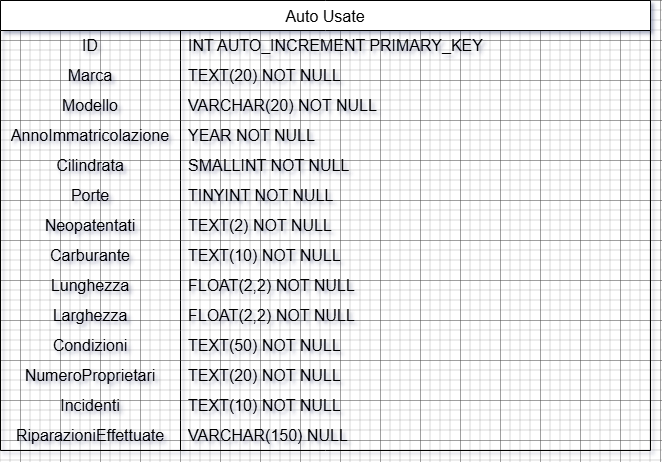

The diagram above was exported from draw.io. Its source (the exported page's mxGraphModel, read from the mxfile embedded in the PNG):
<mxGraphModel dx="2033" dy="1111" grid="1" gridSize="10" guides="1" tooltips="1" connect="1" arrows="1" fold="1" page="1" pageScale="1" pageWidth="827" pageHeight="1169" math="0" shadow="0">
  <root>
    <mxCell id="0" />
    <mxCell id="1" parent="0" />
    <mxCell id="HoWYSVt4pFoGtiLhNSVy-14" value="Auto Usate" style="shape=table;startSize=30;container=1;collapsible=0;childLayout=tableLayout;fixedRows=1;rowLines=0;fontStyle=0;strokeColor=default;fontSize=16;" vertex="1" parent="1">
      <mxGeometry x="20" y="80" width="650" height="450" as="geometry" />
    </mxCell>
    <mxCell id="HoWYSVt4pFoGtiLhNSVy-15" value="" style="shape=tableRow;horizontal=0;startSize=0;swimlaneHead=0;swimlaneBody=0;top=0;left=0;bottom=0;right=0;collapsible=0;dropTarget=0;fillColor=none;points=[[0,0.5],[1,0.5]];portConstraint=eastwest;strokeColor=inherit;fontSize=16;" vertex="1" parent="HoWYSVt4pFoGtiLhNSVy-14">
      <mxGeometry y="30" width="650" height="30" as="geometry" />
    </mxCell>
    <mxCell id="HoWYSVt4pFoGtiLhNSVy-16" value="ID" style="shape=partialRectangle;html=1;whiteSpace=wrap;connectable=0;fillColor=none;top=0;left=0;bottom=0;right=0;overflow=hidden;pointerEvents=1;strokeColor=inherit;fontSize=16;" vertex="1" parent="HoWYSVt4pFoGtiLhNSVy-15">
      <mxGeometry width="180" height="30" as="geometry">
        <mxRectangle width="180" height="30" as="alternateBounds" />
      </mxGeometry>
    </mxCell>
    <mxCell id="HoWYSVt4pFoGtiLhNSVy-17" value="INT AUTO_INCREMENT PRIMARY_KEY" style="shape=partialRectangle;html=1;whiteSpace=wrap;connectable=0;fillColor=none;top=0;left=0;bottom=0;right=0;align=left;spacingLeft=6;overflow=hidden;strokeColor=inherit;fontSize=16;" vertex="1" parent="HoWYSVt4pFoGtiLhNSVy-15">
      <mxGeometry x="180" width="470" height="30" as="geometry">
        <mxRectangle width="470" height="30" as="alternateBounds" />
      </mxGeometry>
    </mxCell>
    <mxCell id="HoWYSVt4pFoGtiLhNSVy-18" value="" style="shape=tableRow;horizontal=0;startSize=0;swimlaneHead=0;swimlaneBody=0;top=0;left=0;bottom=0;right=0;collapsible=0;dropTarget=0;fillColor=none;points=[[0,0.5],[1,0.5]];portConstraint=eastwest;strokeColor=inherit;fontSize=16;" vertex="1" parent="HoWYSVt4pFoGtiLhNSVy-14">
      <mxGeometry y="60" width="650" height="30" as="geometry" />
    </mxCell>
    <mxCell id="HoWYSVt4pFoGtiLhNSVy-19" value="Marca" style="shape=partialRectangle;html=1;whiteSpace=wrap;connectable=0;fillColor=none;top=0;left=0;bottom=0;right=0;overflow=hidden;strokeColor=inherit;fontSize=16;" vertex="1" parent="HoWYSVt4pFoGtiLhNSVy-18">
      <mxGeometry width="180" height="30" as="geometry">
        <mxRectangle width="180" height="30" as="alternateBounds" />
      </mxGeometry>
    </mxCell>
    <mxCell id="HoWYSVt4pFoGtiLhNSVy-20" value="TEXT(20) NOT NULL" style="shape=partialRectangle;html=1;whiteSpace=wrap;connectable=0;fillColor=none;top=0;left=0;bottom=0;right=0;align=left;spacingLeft=6;overflow=hidden;strokeColor=inherit;fontSize=16;" vertex="1" parent="HoWYSVt4pFoGtiLhNSVy-18">
      <mxGeometry x="180" width="470" height="30" as="geometry">
        <mxRectangle width="470" height="30" as="alternateBounds" />
      </mxGeometry>
    </mxCell>
    <mxCell id="HoWYSVt4pFoGtiLhNSVy-21" value="" style="shape=tableRow;horizontal=0;startSize=0;swimlaneHead=0;swimlaneBody=0;top=0;left=0;bottom=0;right=0;collapsible=0;dropTarget=0;fillColor=none;points=[[0,0.5],[1,0.5]];portConstraint=eastwest;strokeColor=inherit;fontSize=16;" vertex="1" parent="HoWYSVt4pFoGtiLhNSVy-14">
      <mxGeometry y="90" width="650" height="30" as="geometry" />
    </mxCell>
    <mxCell id="HoWYSVt4pFoGtiLhNSVy-22" value="Modello" style="shape=partialRectangle;html=1;whiteSpace=wrap;connectable=0;fillColor=none;top=0;left=0;bottom=0;right=0;overflow=hidden;strokeColor=inherit;fontSize=16;" vertex="1" parent="HoWYSVt4pFoGtiLhNSVy-21">
      <mxGeometry width="180" height="30" as="geometry">
        <mxRectangle width="180" height="30" as="alternateBounds" />
      </mxGeometry>
    </mxCell>
    <mxCell id="HoWYSVt4pFoGtiLhNSVy-23" value="VARCHAR(20) NOT NULL" style="shape=partialRectangle;html=1;whiteSpace=wrap;connectable=0;fillColor=none;top=0;left=0;bottom=0;right=0;align=left;spacingLeft=6;overflow=hidden;strokeColor=inherit;fontSize=16;" vertex="1" parent="HoWYSVt4pFoGtiLhNSVy-21">
      <mxGeometry x="180" width="470" height="30" as="geometry">
        <mxRectangle width="470" height="30" as="alternateBounds" />
      </mxGeometry>
    </mxCell>
    <mxCell id="HoWYSVt4pFoGtiLhNSVy-44" value="" style="shape=tableRow;horizontal=0;startSize=0;swimlaneHead=0;swimlaneBody=0;top=0;left=0;bottom=0;right=0;collapsible=0;dropTarget=0;fillColor=none;points=[[0,0.5],[1,0.5]];portConstraint=eastwest;strokeColor=inherit;fontSize=16;" vertex="1" parent="HoWYSVt4pFoGtiLhNSVy-14">
      <mxGeometry y="120" width="650" height="30" as="geometry" />
    </mxCell>
    <mxCell id="HoWYSVt4pFoGtiLhNSVy-45" value="AnnoImmatricolazione" style="shape=partialRectangle;html=1;whiteSpace=wrap;connectable=0;fillColor=none;top=0;left=0;bottom=0;right=0;overflow=hidden;strokeColor=inherit;fontSize=16;" vertex="1" parent="HoWYSVt4pFoGtiLhNSVy-44">
      <mxGeometry width="180" height="30" as="geometry">
        <mxRectangle width="180" height="30" as="alternateBounds" />
      </mxGeometry>
    </mxCell>
    <mxCell id="HoWYSVt4pFoGtiLhNSVy-46" value="YEAR NOT NULL" style="shape=partialRectangle;html=1;whiteSpace=wrap;connectable=0;fillColor=none;top=0;left=0;bottom=0;right=0;align=left;spacingLeft=6;overflow=hidden;strokeColor=inherit;fontSize=16;" vertex="1" parent="HoWYSVt4pFoGtiLhNSVy-44">
      <mxGeometry x="180" width="470" height="30" as="geometry">
        <mxRectangle width="470" height="30" as="alternateBounds" />
      </mxGeometry>
    </mxCell>
    <mxCell id="HoWYSVt4pFoGtiLhNSVy-47" value="" style="shape=tableRow;horizontal=0;startSize=0;swimlaneHead=0;swimlaneBody=0;top=0;left=0;bottom=0;right=0;collapsible=0;dropTarget=0;fillColor=none;points=[[0,0.5],[1,0.5]];portConstraint=eastwest;strokeColor=inherit;fontSize=16;" vertex="1" parent="HoWYSVt4pFoGtiLhNSVy-14">
      <mxGeometry y="150" width="650" height="30" as="geometry" />
    </mxCell>
    <mxCell id="HoWYSVt4pFoGtiLhNSVy-48" value="Cilindrata" style="shape=partialRectangle;html=1;whiteSpace=wrap;connectable=0;fillColor=none;top=0;left=0;bottom=0;right=0;overflow=hidden;strokeColor=inherit;fontSize=16;" vertex="1" parent="HoWYSVt4pFoGtiLhNSVy-47">
      <mxGeometry width="180" height="30" as="geometry">
        <mxRectangle width="180" height="30" as="alternateBounds" />
      </mxGeometry>
    </mxCell>
    <mxCell id="HoWYSVt4pFoGtiLhNSVy-49" value="SMALLINT NOT NULL" style="shape=partialRectangle;html=1;whiteSpace=wrap;connectable=0;fillColor=none;top=0;left=0;bottom=0;right=0;align=left;spacingLeft=6;overflow=hidden;strokeColor=inherit;fontSize=16;" vertex="1" parent="HoWYSVt4pFoGtiLhNSVy-47">
      <mxGeometry x="180" width="470" height="30" as="geometry">
        <mxRectangle width="470" height="30" as="alternateBounds" />
      </mxGeometry>
    </mxCell>
    <mxCell id="HoWYSVt4pFoGtiLhNSVy-50" value="" style="shape=tableRow;horizontal=0;startSize=0;swimlaneHead=0;swimlaneBody=0;top=0;left=0;bottom=0;right=0;collapsible=0;dropTarget=0;fillColor=none;points=[[0,0.5],[1,0.5]];portConstraint=eastwest;strokeColor=inherit;fontSize=16;" vertex="1" parent="HoWYSVt4pFoGtiLhNSVy-14">
      <mxGeometry y="180" width="650" height="30" as="geometry" />
    </mxCell>
    <mxCell id="HoWYSVt4pFoGtiLhNSVy-51" value="Porte" style="shape=partialRectangle;html=1;whiteSpace=wrap;connectable=0;fillColor=none;top=0;left=0;bottom=0;right=0;overflow=hidden;strokeColor=inherit;fontSize=16;" vertex="1" parent="HoWYSVt4pFoGtiLhNSVy-50">
      <mxGeometry width="180" height="30" as="geometry">
        <mxRectangle width="180" height="30" as="alternateBounds" />
      </mxGeometry>
    </mxCell>
    <mxCell id="HoWYSVt4pFoGtiLhNSVy-52" value="TINYINT NOT NULL" style="shape=partialRectangle;html=1;whiteSpace=wrap;connectable=0;fillColor=none;top=0;left=0;bottom=0;right=0;align=left;spacingLeft=6;overflow=hidden;strokeColor=inherit;fontSize=16;" vertex="1" parent="HoWYSVt4pFoGtiLhNSVy-50">
      <mxGeometry x="180" width="470" height="30" as="geometry">
        <mxRectangle width="470" height="30" as="alternateBounds" />
      </mxGeometry>
    </mxCell>
    <mxCell id="HoWYSVt4pFoGtiLhNSVy-68" value="" style="shape=tableRow;horizontal=0;startSize=0;swimlaneHead=0;swimlaneBody=0;top=0;left=0;bottom=0;right=0;collapsible=0;dropTarget=0;fillColor=none;points=[[0,0.5],[1,0.5]];portConstraint=eastwest;strokeColor=inherit;fontSize=16;" vertex="1" parent="HoWYSVt4pFoGtiLhNSVy-14">
      <mxGeometry y="210" width="650" height="30" as="geometry" />
    </mxCell>
    <mxCell id="HoWYSVt4pFoGtiLhNSVy-69" value="Neopatentati" style="shape=partialRectangle;html=1;whiteSpace=wrap;connectable=0;fillColor=none;top=0;left=0;bottom=0;right=0;overflow=hidden;strokeColor=inherit;fontSize=16;" vertex="1" parent="HoWYSVt4pFoGtiLhNSVy-68">
      <mxGeometry width="180" height="30" as="geometry">
        <mxRectangle width="180" height="30" as="alternateBounds" />
      </mxGeometry>
    </mxCell>
    <mxCell id="HoWYSVt4pFoGtiLhNSVy-70" value="TEXT(2) NOT NULL" style="shape=partialRectangle;html=1;whiteSpace=wrap;connectable=0;fillColor=none;top=0;left=0;bottom=0;right=0;align=left;spacingLeft=6;overflow=hidden;strokeColor=inherit;fontSize=16;" vertex="1" parent="HoWYSVt4pFoGtiLhNSVy-68">
      <mxGeometry x="180" width="470" height="30" as="geometry">
        <mxRectangle width="470" height="30" as="alternateBounds" />
      </mxGeometry>
    </mxCell>
    <mxCell id="HoWYSVt4pFoGtiLhNSVy-71" value="" style="shape=tableRow;horizontal=0;startSize=0;swimlaneHead=0;swimlaneBody=0;top=0;left=0;bottom=0;right=0;collapsible=0;dropTarget=0;fillColor=none;points=[[0,0.5],[1,0.5]];portConstraint=eastwest;strokeColor=inherit;fontSize=16;" vertex="1" parent="HoWYSVt4pFoGtiLhNSVy-14">
      <mxGeometry y="240" width="650" height="30" as="geometry" />
    </mxCell>
    <mxCell id="HoWYSVt4pFoGtiLhNSVy-72" value="Carburante" style="shape=partialRectangle;html=1;whiteSpace=wrap;connectable=0;fillColor=none;top=0;left=0;bottom=0;right=0;overflow=hidden;strokeColor=inherit;fontSize=16;" vertex="1" parent="HoWYSVt4pFoGtiLhNSVy-71">
      <mxGeometry width="180" height="30" as="geometry">
        <mxRectangle width="180" height="30" as="alternateBounds" />
      </mxGeometry>
    </mxCell>
    <mxCell id="HoWYSVt4pFoGtiLhNSVy-73" value="TEXT(10) NOT NULL" style="shape=partialRectangle;html=1;whiteSpace=wrap;connectable=0;fillColor=none;top=0;left=0;bottom=0;right=0;align=left;spacingLeft=6;overflow=hidden;strokeColor=inherit;fontSize=16;" vertex="1" parent="HoWYSVt4pFoGtiLhNSVy-71">
      <mxGeometry x="180" width="470" height="30" as="geometry">
        <mxRectangle width="470" height="30" as="alternateBounds" />
      </mxGeometry>
    </mxCell>
    <mxCell id="HoWYSVt4pFoGtiLhNSVy-74" value="" style="shape=tableRow;horizontal=0;startSize=0;swimlaneHead=0;swimlaneBody=0;top=0;left=0;bottom=0;right=0;collapsible=0;dropTarget=0;fillColor=none;points=[[0,0.5],[1,0.5]];portConstraint=eastwest;strokeColor=inherit;fontSize=16;" vertex="1" parent="HoWYSVt4pFoGtiLhNSVy-14">
      <mxGeometry y="270" width="650" height="30" as="geometry" />
    </mxCell>
    <mxCell id="HoWYSVt4pFoGtiLhNSVy-75" value="Lunghezza" style="shape=partialRectangle;html=1;whiteSpace=wrap;connectable=0;fillColor=none;top=0;left=0;bottom=0;right=0;overflow=hidden;strokeColor=inherit;fontSize=16;" vertex="1" parent="HoWYSVt4pFoGtiLhNSVy-74">
      <mxGeometry width="180" height="30" as="geometry">
        <mxRectangle width="180" height="30" as="alternateBounds" />
      </mxGeometry>
    </mxCell>
    <mxCell id="HoWYSVt4pFoGtiLhNSVy-76" value="FLOAT(2,2) NOT NULL" style="shape=partialRectangle;html=1;whiteSpace=wrap;connectable=0;fillColor=none;top=0;left=0;bottom=0;right=0;align=left;spacingLeft=6;overflow=hidden;strokeColor=inherit;fontSize=16;" vertex="1" parent="HoWYSVt4pFoGtiLhNSVy-74">
      <mxGeometry x="180" width="470" height="30" as="geometry">
        <mxRectangle width="470" height="30" as="alternateBounds" />
      </mxGeometry>
    </mxCell>
    <mxCell id="HoWYSVt4pFoGtiLhNSVy-77" value="" style="shape=tableRow;horizontal=0;startSize=0;swimlaneHead=0;swimlaneBody=0;top=0;left=0;bottom=0;right=0;collapsible=0;dropTarget=0;fillColor=none;points=[[0,0.5],[1,0.5]];portConstraint=eastwest;strokeColor=inherit;fontSize=16;" vertex="1" parent="HoWYSVt4pFoGtiLhNSVy-14">
      <mxGeometry y="300" width="650" height="30" as="geometry" />
    </mxCell>
    <mxCell id="HoWYSVt4pFoGtiLhNSVy-78" value="Larghezza" style="shape=partialRectangle;html=1;whiteSpace=wrap;connectable=0;fillColor=none;top=0;left=0;bottom=0;right=0;overflow=hidden;strokeColor=inherit;fontSize=16;" vertex="1" parent="HoWYSVt4pFoGtiLhNSVy-77">
      <mxGeometry width="180" height="30" as="geometry">
        <mxRectangle width="180" height="30" as="alternateBounds" />
      </mxGeometry>
    </mxCell>
    <mxCell id="HoWYSVt4pFoGtiLhNSVy-79" value="FLOAT(2,2) NOT NULL" style="shape=partialRectangle;html=1;whiteSpace=wrap;connectable=0;fillColor=none;top=0;left=0;bottom=0;right=0;align=left;spacingLeft=6;overflow=hidden;strokeColor=inherit;fontSize=16;" vertex="1" parent="HoWYSVt4pFoGtiLhNSVy-77">
      <mxGeometry x="180" width="470" height="30" as="geometry">
        <mxRectangle width="470" height="30" as="alternateBounds" />
      </mxGeometry>
    </mxCell>
    <mxCell id="HoWYSVt4pFoGtiLhNSVy-80" value="" style="shape=tableRow;horizontal=0;startSize=0;swimlaneHead=0;swimlaneBody=0;top=0;left=0;bottom=0;right=0;collapsible=0;dropTarget=0;fillColor=none;points=[[0,0.5],[1,0.5]];portConstraint=eastwest;strokeColor=inherit;fontSize=16;" vertex="1" parent="HoWYSVt4pFoGtiLhNSVy-14">
      <mxGeometry y="330" width="650" height="30" as="geometry" />
    </mxCell>
    <mxCell id="HoWYSVt4pFoGtiLhNSVy-81" value="Condizioni" style="shape=partialRectangle;html=1;whiteSpace=wrap;connectable=0;fillColor=none;top=0;left=0;bottom=0;right=0;overflow=hidden;strokeColor=inherit;fontSize=16;" vertex="1" parent="HoWYSVt4pFoGtiLhNSVy-80">
      <mxGeometry width="180" height="30" as="geometry">
        <mxRectangle width="180" height="30" as="alternateBounds" />
      </mxGeometry>
    </mxCell>
    <mxCell id="HoWYSVt4pFoGtiLhNSVy-82" value="TEXT(50) NOT NULL" style="shape=partialRectangle;html=1;whiteSpace=wrap;connectable=0;fillColor=none;top=0;left=0;bottom=0;right=0;align=left;spacingLeft=6;overflow=hidden;strokeColor=inherit;fontSize=16;" vertex="1" parent="HoWYSVt4pFoGtiLhNSVy-80">
      <mxGeometry x="180" width="470" height="30" as="geometry">
        <mxRectangle width="470" height="30" as="alternateBounds" />
      </mxGeometry>
    </mxCell>
    <mxCell id="HoWYSVt4pFoGtiLhNSVy-83" value="" style="shape=tableRow;horizontal=0;startSize=0;swimlaneHead=0;swimlaneBody=0;top=0;left=0;bottom=0;right=0;collapsible=0;dropTarget=0;fillColor=none;points=[[0,0.5],[1,0.5]];portConstraint=eastwest;strokeColor=inherit;fontSize=16;" vertex="1" parent="HoWYSVt4pFoGtiLhNSVy-14">
      <mxGeometry y="360" width="650" height="30" as="geometry" />
    </mxCell>
    <mxCell id="HoWYSVt4pFoGtiLhNSVy-84" value="NumeroProprietari" style="shape=partialRectangle;html=1;whiteSpace=wrap;connectable=0;fillColor=none;top=0;left=0;bottom=0;right=0;overflow=hidden;strokeColor=inherit;fontSize=16;" vertex="1" parent="HoWYSVt4pFoGtiLhNSVy-83">
      <mxGeometry width="180" height="30" as="geometry">
        <mxRectangle width="180" height="30" as="alternateBounds" />
      </mxGeometry>
    </mxCell>
    <mxCell id="HoWYSVt4pFoGtiLhNSVy-85" value="TEXT(20) NOT NULL" style="shape=partialRectangle;html=1;whiteSpace=wrap;connectable=0;fillColor=none;top=0;left=0;bottom=0;right=0;align=left;spacingLeft=6;overflow=hidden;strokeColor=inherit;fontSize=16;" vertex="1" parent="HoWYSVt4pFoGtiLhNSVy-83">
      <mxGeometry x="180" width="470" height="30" as="geometry">
        <mxRectangle width="470" height="30" as="alternateBounds" />
      </mxGeometry>
    </mxCell>
    <mxCell id="HoWYSVt4pFoGtiLhNSVy-86" value="" style="shape=tableRow;horizontal=0;startSize=0;swimlaneHead=0;swimlaneBody=0;top=0;left=0;bottom=0;right=0;collapsible=0;dropTarget=0;fillColor=none;points=[[0,0.5],[1,0.5]];portConstraint=eastwest;strokeColor=inherit;fontSize=16;" vertex="1" parent="HoWYSVt4pFoGtiLhNSVy-14">
      <mxGeometry y="390" width="650" height="30" as="geometry" />
    </mxCell>
    <mxCell id="HoWYSVt4pFoGtiLhNSVy-87" value="Incidenti" style="shape=partialRectangle;html=1;whiteSpace=wrap;connectable=0;fillColor=none;top=0;left=0;bottom=0;right=0;overflow=hidden;strokeColor=inherit;fontSize=16;" vertex="1" parent="HoWYSVt4pFoGtiLhNSVy-86">
      <mxGeometry width="180" height="30" as="geometry">
        <mxRectangle width="180" height="30" as="alternateBounds" />
      </mxGeometry>
    </mxCell>
    <mxCell id="HoWYSVt4pFoGtiLhNSVy-88" value="TEXT(10) NOT NULL" style="shape=partialRectangle;html=1;whiteSpace=wrap;connectable=0;fillColor=none;top=0;left=0;bottom=0;right=0;align=left;spacingLeft=6;overflow=hidden;strokeColor=inherit;fontSize=16;" vertex="1" parent="HoWYSVt4pFoGtiLhNSVy-86">
      <mxGeometry x="180" width="470" height="30" as="geometry">
        <mxRectangle width="470" height="30" as="alternateBounds" />
      </mxGeometry>
    </mxCell>
    <mxCell id="HoWYSVt4pFoGtiLhNSVy-89" value="" style="shape=tableRow;horizontal=0;startSize=0;swimlaneHead=0;swimlaneBody=0;top=0;left=0;bottom=0;right=0;collapsible=0;dropTarget=0;fillColor=none;points=[[0,0.5],[1,0.5]];portConstraint=eastwest;strokeColor=inherit;fontSize=16;" vertex="1" parent="HoWYSVt4pFoGtiLhNSVy-14">
      <mxGeometry y="420" width="650" height="30" as="geometry" />
    </mxCell>
    <mxCell id="HoWYSVt4pFoGtiLhNSVy-90" value="RiparazioniEffettuate" style="shape=partialRectangle;html=1;whiteSpace=wrap;connectable=0;fillColor=none;top=0;left=0;bottom=0;right=0;overflow=hidden;strokeColor=inherit;fontSize=16;" vertex="1" parent="HoWYSVt4pFoGtiLhNSVy-89">
      <mxGeometry width="180" height="30" as="geometry">
        <mxRectangle width="180" height="30" as="alternateBounds" />
      </mxGeometry>
    </mxCell>
    <mxCell id="HoWYSVt4pFoGtiLhNSVy-91" value="VARCHAR(150) NULL" style="shape=partialRectangle;html=1;whiteSpace=wrap;connectable=0;fillColor=none;top=0;left=0;bottom=0;right=0;align=left;spacingLeft=6;overflow=hidden;strokeColor=inherit;fontSize=16;" vertex="1" parent="HoWYSVt4pFoGtiLhNSVy-89">
      <mxGeometry x="180" width="470" height="30" as="geometry">
        <mxRectangle width="470" height="30" as="alternateBounds" />
      </mxGeometry>
    </mxCell>
  </root>
</mxGraphModel>